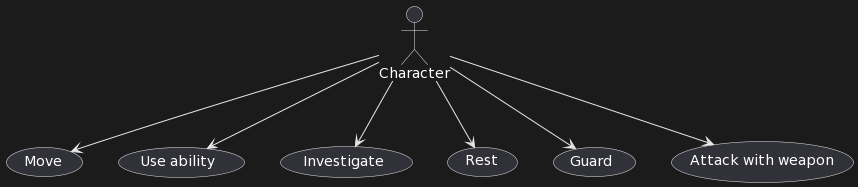

The diagram above was rendered by PlantUML. Its source (embedded in the PNG):
@startuml
actor Character as c

usecase "Move" as mv
usecase "Use ability" as ua
usecase "Investigate" as in
usecase "Rest" as rs
usecase "Guard" as gd
usecase "Attack with weapon" as atk

c --> mv
c --> ua
c --> in
c --> rs
c --> gd
c --> atk
@enduml